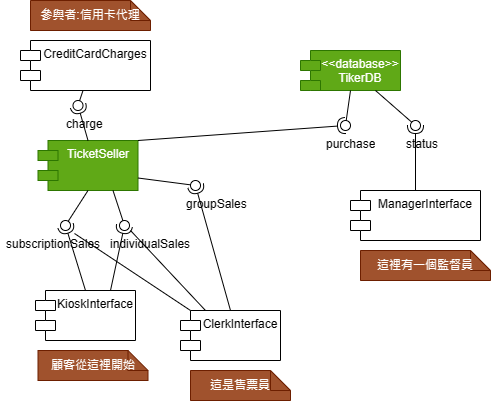

The diagram above was exported from draw.io. Its source (the exported page's mxGraphModel, read from the mxfile embedded in the PNG):
<mxGraphModel dx="1173" dy="655" grid="1" gridSize="10" guides="1" tooltips="1" connect="1" arrows="1" fold="1" page="1" pageScale="1" pageWidth="827" pageHeight="1169" math="0" shadow="0">
  <root>
    <mxCell id="0" />
    <mxCell id="1" parent="0" />
    <mxCell id="n2GzxOEZLQj9-3wEfp53-1" value="CreditCardCharges&lt;br&gt;" style="shape=module;align=left;spacingLeft=20;align=center;verticalAlign=top;whiteSpace=wrap;html=1;" vertex="1" parent="1">
      <mxGeometry x="170" y="140" width="130" height="50" as="geometry" />
    </mxCell>
    <mxCell id="n2GzxOEZLQj9-3wEfp53-2" value="KioskInterface" style="shape=module;align=left;spacingLeft=20;align=center;verticalAlign=top;whiteSpace=wrap;html=1;" vertex="1" parent="1">
      <mxGeometry x="185" y="390" width="100" height="50" as="geometry" />
    </mxCell>
    <mxCell id="n2GzxOEZLQj9-3wEfp53-3" value="ClerkInterface" style="shape=module;align=left;spacingLeft=20;align=center;verticalAlign=top;whiteSpace=wrap;html=1;" vertex="1" parent="1">
      <mxGeometry x="330" y="410" width="100" height="50" as="geometry" />
    </mxCell>
    <mxCell id="n2GzxOEZLQj9-3wEfp53-4" value="ManagerInterface" style="shape=module;align=left;spacingLeft=20;align=center;verticalAlign=top;whiteSpace=wrap;html=1;" vertex="1" parent="1">
      <mxGeometry x="500" y="290" width="130" height="50" as="geometry" />
    </mxCell>
    <mxCell id="n2GzxOEZLQj9-3wEfp53-6" value="TicketSeller&lt;br&gt;" style="shape=module;align=left;spacingLeft=20;align=center;verticalAlign=top;whiteSpace=wrap;html=1;fillColor=#60a917;fontColor=#ffffff;strokeColor=#2D7600;" vertex="1" parent="1">
      <mxGeometry x="187.5" y="240" width="100" height="50" as="geometry" />
    </mxCell>
    <mxCell id="n2GzxOEZLQj9-3wEfp53-7" value="&amp;lt;&amp;lt;database&amp;gt;&amp;gt;&lt;br&gt;TikerDB" style="shape=module;align=left;spacingLeft=20;align=center;verticalAlign=top;whiteSpace=wrap;html=1;fillColor=#60a917;fontColor=#ffffff;strokeColor=#2D7600;" vertex="1" parent="1">
      <mxGeometry x="450" y="150" width="100" height="40" as="geometry" />
    </mxCell>
    <mxCell id="n2GzxOEZLQj9-3wEfp53-8" value="參與者:信用卡代理" style="shape=note;size=20;whiteSpace=wrap;html=1;fillColor=#a0522d;fontColor=#ffffff;strokeColor=#6D1F00;" vertex="1" parent="1">
      <mxGeometry x="180" y="100" width="120" height="30" as="geometry" />
    </mxCell>
    <mxCell id="n2GzxOEZLQj9-3wEfp53-9" value="顧客從這裡開始" style="shape=note;size=20;whiteSpace=wrap;html=1;fillColor=#a0522d;fontColor=#ffffff;strokeColor=#6D1F00;" vertex="1" parent="1">
      <mxGeometry x="187.5" y="450" width="110" height="30" as="geometry" />
    </mxCell>
    <mxCell id="n2GzxOEZLQj9-3wEfp53-10" value="這是售票員" style="shape=note;size=20;whiteSpace=wrap;html=1;fillColor=#a0522d;fontColor=#ffffff;strokeColor=#6D1F00;" vertex="1" parent="1">
      <mxGeometry x="340" y="470" width="100" height="30" as="geometry" />
    </mxCell>
    <mxCell id="n2GzxOEZLQj9-3wEfp53-11" value="這裡有一個監督員" style="shape=note;size=20;whiteSpace=wrap;html=1;fillColor=#a0522d;fontColor=#ffffff;strokeColor=#6D1F00;" vertex="1" parent="1">
      <mxGeometry x="510" y="350" width="130" height="30" as="geometry" />
    </mxCell>
    <mxCell id="n2GzxOEZLQj9-3wEfp53-15" value="" style="rounded=0;orthogonalLoop=1;jettySize=auto;html=1;endArrow=halfCircle;endFill=0;endSize=6;strokeWidth=1;sketch=0;exitX=0.5;exitY=0;exitDx=0;exitDy=0;" edge="1" target="n2GzxOEZLQj9-3wEfp53-17" parent="1" source="n2GzxOEZLQj9-3wEfp53-2">
      <mxGeometry relative="1" as="geometry">
        <mxPoint x="230" y="305" as="sourcePoint" />
      </mxGeometry>
    </mxCell>
    <mxCell id="n2GzxOEZLQj9-3wEfp53-16" value="" style="rounded=0;orthogonalLoop=1;jettySize=auto;html=1;endArrow=oval;endFill=0;sketch=0;sourcePerimeterSpacing=0;targetPerimeterSpacing=0;endSize=10;exitX=0.5;exitY=1;exitDx=0;exitDy=0;" edge="1" target="n2GzxOEZLQj9-3wEfp53-17" parent="1" source="n2GzxOEZLQj9-3wEfp53-6">
      <mxGeometry relative="1" as="geometry">
        <mxPoint x="190" y="305" as="sourcePoint" />
      </mxGeometry>
    </mxCell>
    <mxCell id="n2GzxOEZLQj9-3wEfp53-17" value="" style="ellipse;whiteSpace=wrap;html=1;align=center;aspect=fixed;fillColor=none;strokeColor=none;resizable=0;perimeter=centerPerimeter;rotatable=0;allowArrows=0;points=[];outlineConnect=1;" vertex="1" parent="1">
      <mxGeometry x="210" y="320" width="10" height="10" as="geometry" />
    </mxCell>
    <mxCell id="n2GzxOEZLQj9-3wEfp53-22" value="" style="ellipse;whiteSpace=wrap;html=1;align=center;aspect=fixed;fillColor=none;strokeColor=none;resizable=0;perimeter=centerPerimeter;rotatable=0;allowArrows=0;points=[];outlineConnect=1;" vertex="1" parent="1">
      <mxGeometry x="232.5" y="310" width="10" height="10" as="geometry" />
    </mxCell>
    <mxCell id="n2GzxOEZLQj9-3wEfp53-23" value="" style="rounded=0;orthogonalLoop=1;jettySize=auto;html=1;endArrow=halfCircle;endFill=0;endSize=6;strokeWidth=1;sketch=0;exitX=0.75;exitY=0;exitDx=0;exitDy=0;entryX=0.504;entryY=0.16;entryDx=0;entryDy=0;entryPerimeter=0;" edge="1" target="n2GzxOEZLQj9-3wEfp53-25" parent="1" source="n2GzxOEZLQj9-3wEfp53-2">
      <mxGeometry relative="1" as="geometry">
        <mxPoint x="277.4999999999999" y="380" as="sourcePoint" />
        <mxPoint x="290" y="330" as="targetPoint" />
      </mxGeometry>
    </mxCell>
    <mxCell id="n2GzxOEZLQj9-3wEfp53-24" value="" style="rounded=0;orthogonalLoop=1;jettySize=auto;html=1;endArrow=oval;endFill=0;sketch=0;sourcePerimeterSpacing=0;targetPerimeterSpacing=0;endSize=10;exitX=0.75;exitY=1;exitDx=0;exitDy=0;" edge="1" target="n2GzxOEZLQj9-3wEfp53-25" parent="1" source="n2GzxOEZLQj9-3wEfp53-6">
      <mxGeometry relative="1" as="geometry">
        <mxPoint x="260" y="305" as="sourcePoint" />
      </mxGeometry>
    </mxCell>
    <mxCell id="n2GzxOEZLQj9-3wEfp53-25" value="" style="ellipse;whiteSpace=wrap;html=1;align=center;aspect=fixed;fillColor=none;strokeColor=none;resizable=0;perimeter=centerPerimeter;rotatable=0;allowArrows=0;points=[];outlineConnect=1;" vertex="1" parent="1">
      <mxGeometry x="269" y="320" width="10" height="10" as="geometry" />
    </mxCell>
    <mxCell id="n2GzxOEZLQj9-3wEfp53-27" value="" style="endArrow=none;html=1;rounded=0;entryX=0;entryY=0;entryDx=10;entryDy=0;entryPerimeter=0;" edge="1" parent="1" target="n2GzxOEZLQj9-3wEfp53-3">
      <mxGeometry relative="1" as="geometry">
        <mxPoint x="224" y="333" as="sourcePoint" />
        <mxPoint x="334" y="417.5" as="targetPoint" />
      </mxGeometry>
    </mxCell>
    <mxCell id="n2GzxOEZLQj9-3wEfp53-28" value="" style="endArrow=none;html=1;rounded=0;entryX=0.25;entryY=0;entryDx=0;entryDy=0;" edge="1" parent="1" target="n2GzxOEZLQj9-3wEfp53-3">
      <mxGeometry relative="1" as="geometry">
        <mxPoint x="280" y="330" as="sourcePoint" />
        <mxPoint x="444" y="338.82" as="targetPoint" />
      </mxGeometry>
    </mxCell>
    <mxCell id="n2GzxOEZLQj9-3wEfp53-29" value="" style="rounded=0;orthogonalLoop=1;jettySize=auto;html=1;endArrow=halfCircle;endFill=0;endSize=6;strokeWidth=1;sketch=0;exitX=0.5;exitY=0;exitDx=0;exitDy=0;" edge="1" target="n2GzxOEZLQj9-3wEfp53-31" parent="1" source="n2GzxOEZLQj9-3wEfp53-3">
      <mxGeometry relative="1" as="geometry">
        <mxPoint x="330" y="275" as="sourcePoint" />
      </mxGeometry>
    </mxCell>
    <mxCell id="n2GzxOEZLQj9-3wEfp53-30" value="" style="rounded=0;orthogonalLoop=1;jettySize=auto;html=1;endArrow=oval;endFill=0;sketch=0;sourcePerimeterSpacing=0;targetPerimeterSpacing=0;endSize=10;exitX=1;exitY=0.75;exitDx=0;exitDy=0;" edge="1" target="n2GzxOEZLQj9-3wEfp53-31" parent="1" source="n2GzxOEZLQj9-3wEfp53-6">
      <mxGeometry relative="1" as="geometry">
        <mxPoint x="290" y="275" as="sourcePoint" />
      </mxGeometry>
    </mxCell>
    <mxCell id="n2GzxOEZLQj9-3wEfp53-31" value="" style="ellipse;whiteSpace=wrap;html=1;align=center;aspect=fixed;fillColor=none;strokeColor=none;resizable=0;perimeter=centerPerimeter;rotatable=0;allowArrows=0;points=[];outlineConnect=1;" vertex="1" parent="1">
      <mxGeometry x="340" y="280" width="10" height="10" as="geometry" />
    </mxCell>
    <mxCell id="n2GzxOEZLQj9-3wEfp53-32" value="" style="rounded=0;orthogonalLoop=1;jettySize=auto;html=1;endArrow=halfCircle;endFill=0;endSize=6;strokeWidth=1;sketch=0;exitX=0.5;exitY=0;exitDx=0;exitDy=0;" edge="1" target="n2GzxOEZLQj9-3wEfp53-34" parent="1" source="n2GzxOEZLQj9-3wEfp53-6">
      <mxGeometry relative="1" as="geometry">
        <mxPoint x="215.9999999999999" y="240.00000000000006" as="sourcePoint" />
      </mxGeometry>
    </mxCell>
    <mxCell id="n2GzxOEZLQj9-3wEfp53-33" value="" style="rounded=0;orthogonalLoop=1;jettySize=auto;html=1;endArrow=oval;endFill=0;sketch=0;sourcePerimeterSpacing=0;targetPerimeterSpacing=0;endSize=10;exitX=0.5;exitY=1;exitDx=0;exitDy=0;" edge="1" target="n2GzxOEZLQj9-3wEfp53-34" parent="1">
      <mxGeometry relative="1" as="geometry">
        <mxPoint x="232.4999999999999" y="190" as="sourcePoint" />
      </mxGeometry>
    </mxCell>
    <mxCell id="n2GzxOEZLQj9-3wEfp53-34" value="" style="ellipse;whiteSpace=wrap;html=1;align=center;aspect=fixed;fillColor=none;strokeColor=none;resizable=0;perimeter=centerPerimeter;rotatable=0;allowArrows=0;points=[];outlineConnect=1;" vertex="1" parent="1">
      <mxGeometry x="222.5" y="200" width="10" height="10" as="geometry" />
    </mxCell>
    <mxCell id="n2GzxOEZLQj9-3wEfp53-35" value="" style="rounded=0;orthogonalLoop=1;jettySize=auto;html=1;endArrow=halfCircle;endFill=0;endSize=6;strokeWidth=1;sketch=0;exitX=1;exitY=0;exitDx=0;exitDy=0;" edge="1" target="n2GzxOEZLQj9-3wEfp53-37" parent="1" source="n2GzxOEZLQj9-3wEfp53-6">
      <mxGeometry relative="1" as="geometry">
        <mxPoint x="520" y="205" as="sourcePoint" />
      </mxGeometry>
    </mxCell>
    <mxCell id="n2GzxOEZLQj9-3wEfp53-36" value="" style="rounded=0;orthogonalLoop=1;jettySize=auto;html=1;endArrow=oval;endFill=0;sketch=0;sourcePerimeterSpacing=0;targetPerimeterSpacing=0;endSize=10;exitX=0.5;exitY=1;exitDx=0;exitDy=0;" edge="1" target="n2GzxOEZLQj9-3wEfp53-37" parent="1" source="n2GzxOEZLQj9-3wEfp53-7">
      <mxGeometry relative="1" as="geometry">
        <mxPoint x="480" y="205" as="sourcePoint" />
      </mxGeometry>
    </mxCell>
    <mxCell id="n2GzxOEZLQj9-3wEfp53-37" value="" style="ellipse;whiteSpace=wrap;html=1;align=center;aspect=fixed;fillColor=none;strokeColor=none;resizable=0;perimeter=centerPerimeter;rotatable=0;allowArrows=0;points=[];outlineConnect=1;" vertex="1" parent="1">
      <mxGeometry x="490" y="220" width="10" height="10" as="geometry" />
    </mxCell>
    <mxCell id="n2GzxOEZLQj9-3wEfp53-40" value="" style="rounded=0;orthogonalLoop=1;jettySize=auto;html=1;endArrow=halfCircle;endFill=0;endSize=6;strokeWidth=1;sketch=0;exitX=0.5;exitY=0;exitDx=0;exitDy=0;" edge="1" target="n2GzxOEZLQj9-3wEfp53-42" parent="1" source="n2GzxOEZLQj9-3wEfp53-4">
      <mxGeometry relative="1" as="geometry">
        <mxPoint x="560" y="225" as="sourcePoint" />
      </mxGeometry>
    </mxCell>
    <mxCell id="n2GzxOEZLQj9-3wEfp53-41" value="" style="rounded=0;orthogonalLoop=1;jettySize=auto;html=1;endArrow=oval;endFill=0;sketch=0;sourcePerimeterSpacing=0;targetPerimeterSpacing=0;endSize=10;exitX=0.75;exitY=1;exitDx=0;exitDy=0;" edge="1" target="n2GzxOEZLQj9-3wEfp53-42" parent="1" source="n2GzxOEZLQj9-3wEfp53-7">
      <mxGeometry relative="1" as="geometry">
        <mxPoint x="520" y="225" as="sourcePoint" />
      </mxGeometry>
    </mxCell>
    <mxCell id="n2GzxOEZLQj9-3wEfp53-42" value="" style="ellipse;whiteSpace=wrap;html=1;align=center;aspect=fixed;fillColor=none;strokeColor=none;resizable=0;perimeter=centerPerimeter;rotatable=0;allowArrows=0;points=[];outlineConnect=1;" vertex="1" parent="1">
      <mxGeometry x="560" y="220" width="10" height="10" as="geometry" />
    </mxCell>
    <mxCell id="n2GzxOEZLQj9-3wEfp53-43" value="charge&lt;br&gt;" style="text;strokeColor=none;fillColor=none;spacingLeft=4;spacingRight=4;overflow=hidden;rotatable=0;points=[[0,0.5],[1,0.5]];portConstraint=eastwest;fontSize=12;whiteSpace=wrap;html=1;" vertex="1" parent="1">
      <mxGeometry x="210" y="210" width="60" height="30" as="geometry" />
    </mxCell>
    <mxCell id="n2GzxOEZLQj9-3wEfp53-44" value="subscriptionSales" style="text;strokeColor=none;fillColor=none;spacingLeft=4;spacingRight=4;overflow=hidden;rotatable=0;points=[[0,0.5],[1,0.5]];portConstraint=eastwest;fontSize=12;whiteSpace=wrap;html=1;" vertex="1" parent="1">
      <mxGeometry x="150" y="330" width="110" height="30" as="geometry" />
    </mxCell>
    <mxCell id="n2GzxOEZLQj9-3wEfp53-45" value="individualSales" style="text;strokeColor=none;fillColor=none;spacingLeft=4;spacingRight=4;overflow=hidden;rotatable=0;points=[[0,0.5],[1,0.5]];portConstraint=eastwest;fontSize=12;whiteSpace=wrap;html=1;" vertex="1" parent="1">
      <mxGeometry x="254" y="330" width="96" height="30" as="geometry" />
    </mxCell>
    <mxCell id="n2GzxOEZLQj9-3wEfp53-47" value="groupSales" style="text;strokeColor=none;fillColor=none;spacingLeft=4;spacingRight=4;overflow=hidden;rotatable=0;points=[[0,0.5],[1,0.5]];portConstraint=eastwest;fontSize=12;whiteSpace=wrap;html=1;" vertex="1" parent="1">
      <mxGeometry x="330" y="290" width="80" height="30" as="geometry" />
    </mxCell>
    <mxCell id="n2GzxOEZLQj9-3wEfp53-48" value="purchase" style="text;strokeColor=none;fillColor=none;spacingLeft=4;spacingRight=4;overflow=hidden;rotatable=0;points=[[0,0.5],[1,0.5]];portConstraint=eastwest;fontSize=12;whiteSpace=wrap;html=1;" vertex="1" parent="1">
      <mxGeometry x="470" y="230" width="70" height="25" as="geometry" />
    </mxCell>
    <mxCell id="n2GzxOEZLQj9-3wEfp53-49" value="status" style="text;strokeColor=none;fillColor=none;spacingLeft=4;spacingRight=4;overflow=hidden;rotatable=0;points=[[0,0.5],[1,0.5]];portConstraint=eastwest;fontSize=12;whiteSpace=wrap;html=1;" vertex="1" parent="1">
      <mxGeometry x="550" y="230" width="60" height="30" as="geometry" />
    </mxCell>
  </root>
</mxGraphModel>